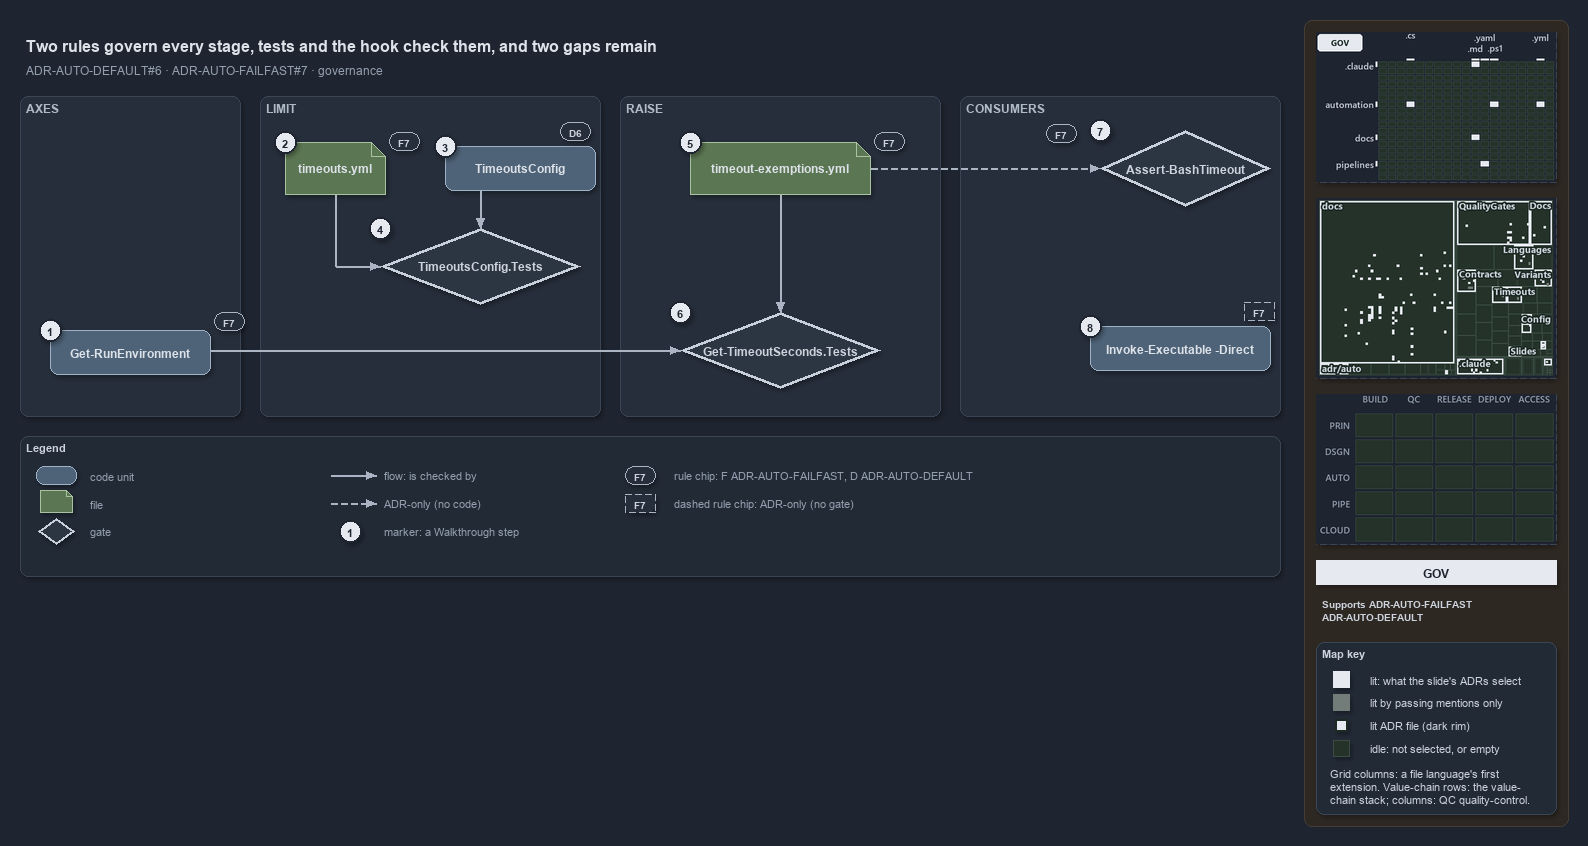

The diagram above was exported from draw.io. Its source (the exported page's mxGraphModel, read from the mxfile embedded in the PNG):
<mxGraphModel dx="1024" dy="768" grid="0" gridSize="10" guides="1" tooltips="1" connect="1" arrows="1" fold="1" page="1" pageScale="1" pageWidth="1572" pageHeight="640" background="#1E2430" math="0" shadow="1">
  <root>
    <mxCell id="0" />
    <mxCell id="1" parent="0" />
    <mxCell id="sidebar-bg" value="" style="rounded=1;arcSize=2;html=1;fillColor=#2E2823;strokeColor=#453C33;shadow=0;" vertex="1" parent="1">
      <mxGeometry x="1304" y="4" width="264" height="806" as="geometry" />
    </mxCell>
    <mxCell id="title" value="Two rules govern every stage, tests and the hook check them, and two gaps remain" style="text;html=1;align=left;verticalAlign=middle;fontSize=16;fontStyle=1;fontColor=#DDE2E9;" vertex="1" parent="1">
      <mxGeometry x="20" y="14" width="1260" height="30" as="geometry" />
    </mxCell>
    <mxCell id="subtitle" value="ADR-AUTO-DEFAULT#6 &amp;#183; ADR-AUTO-FAILFAST#7 &amp;#183; governance" style="text;html=1;align=left;verticalAlign=middle;fontSize=12;fontColor=#949FAE;" vertex="1" parent="1">
      <mxGeometry x="20" y="44" width="1240" height="20" as="geometry" />
    </mxCell>
    <mxCell id="band-axes" value="AXES" style="rounded=1;html=1;arcSize=3;fillColor=#262E3B;strokeColor=#3A4555;verticalAlign=top;align=left;spacingLeft=8;fontStyle=1;fontSize=12;fontColor=#B0BAC7;" vertex="1" parent="1">
      <mxGeometry x="20" y="80" width="220" height="320" as="geometry" />
    </mxCell>
    <mxCell id="band-limit" value="LIMIT" style="rounded=1;html=1;arcSize=3;fillColor=#262E3B;strokeColor=#3A4555;verticalAlign=top;align=left;spacingLeft=8;fontStyle=1;fontSize=12;fontColor=#B0BAC7;" vertex="1" parent="1">
      <mxGeometry x="260" y="80" width="340" height="320" as="geometry" />
    </mxCell>
    <mxCell id="band-raise" value="RAISE" style="rounded=1;html=1;arcSize=3;fillColor=#262E3B;strokeColor=#3A4555;verticalAlign=top;align=left;spacingLeft=8;fontStyle=1;fontSize=12;fontColor=#B0BAC7;" vertex="1" parent="1">
      <mxGeometry x="620" y="80" width="320" height="320" as="geometry" />
    </mxCell>
    <mxCell id="band-consumers" value="CONSUMERS" style="rounded=1;html=1;arcSize=3;fillColor=#262E3B;strokeColor=#3A4555;verticalAlign=top;align=left;spacingLeft=8;fontStyle=1;fontSize=12;fontColor=#B0BAC7;" vertex="1" parent="1">
      <mxGeometry x="960" y="80" width="320" height="320" as="geometry" />
    </mxCell>
    <mxCell id="g-env" value="&lt;b&gt;Get-RunEnvironment&lt;/b&gt;" style="rounded=1;whiteSpace=wrap;html=1;arcSize=20;fillColor=#4E6378;strokeColor=#9FB3C8;fontColor=#DDE2E9;fontSize=12;" vertex="1" parent="1">
      <mxGeometry x="50" y="314" width="160" height="44" as="geometry" />
    </mxCell>
    <mxCell id="mark-1" value="1" style="ellipse;html=1;fillColor=#E6EAF0;strokeColor=#1E2430;strokeWidth=2;fontColor=#1E2430;fontStyle=1;fontSize=11;" vertex="1" parent="1">
      <mxGeometry x="39" y="303" width="22" height="22" as="geometry" />
    </mxCell>
    <mxCell id="chip-env" value="F7" style="rounded=1;arcSize=50;whiteSpace=wrap;html=1;fillColor=#262E3B;strokeColor=#AAB4C3;fontColor=#CDD3DC;fontStyle=1;fontSize=10.5;" vertex="1" parent="1">
      <mxGeometry x="214" y="296" width="30" height="18" as="geometry" />
    </mxCell>
    <mxCell id="g-yml" value="&lt;b&gt;timeouts.yml&lt;/b&gt;" style="shape=note;size=14;whiteSpace=wrap;html=1;fillColor=#5B7653;strokeColor=#A9C29F;fontColor=#DDE2E9;fontSize=12;" vertex="1" parent="1">
      <mxGeometry x="285" y="126" width="100" height="52" as="geometry" />
    </mxCell>
    <mxCell id="mark-2" value="2" style="ellipse;html=1;fillColor=#E6EAF0;strokeColor=#1E2430;strokeWidth=2;fontColor=#1E2430;fontStyle=1;fontSize=11;" vertex="1" parent="1">
      <mxGeometry x="274" y="115" width="22" height="22" as="geometry" />
    </mxCell>
    <mxCell id="chip-yml" value="F7" style="rounded=1;arcSize=50;whiteSpace=wrap;html=1;fillColor=#262E3B;strokeColor=#AAB4C3;fontColor=#CDD3DC;fontStyle=1;fontSize=10.5;" vertex="1" parent="1">
      <mxGeometry x="389" y="116" width="30" height="18" as="geometry" />
    </mxCell>
    <mxCell id="g-config" value="&lt;b&gt;TimeoutsConfig&lt;/b&gt;" style="rounded=1;whiteSpace=wrap;html=1;arcSize=20;fillColor=#4E6378;strokeColor=#9FB3C8;fontColor=#DDE2E9;fontSize=12;" vertex="1" parent="1">
      <mxGeometry x="445" y="130" width="150" height="44" as="geometry" />
    </mxCell>
    <mxCell id="mark-3" value="3" style="ellipse;html=1;fillColor=#E6EAF0;strokeColor=#1E2430;strokeWidth=2;fontColor=#1E2430;fontStyle=1;fontSize=11;" vertex="1" parent="1">
      <mxGeometry x="434" y="119" width="22" height="22" as="geometry" />
    </mxCell>
    <mxCell id="chip-config" value="D6" style="rounded=1;arcSize=50;whiteSpace=wrap;html=1;fillColor=#262E3B;strokeColor=#AAB4C3;fontColor=#CDD3DC;fontStyle=1;fontSize=10.5;" vertex="1" parent="1">
      <mxGeometry x="560" y="106" width="30" height="18" as="geometry" />
    </mxCell>
    <mxCell id="g-cfgtest" value="&lt;b&gt;TimeoutsConfig.Tests&lt;/b&gt;" style="rhombus;whiteSpace=wrap;html=1;fillColor=#2C3542;strokeColor=#C7D0DB;strokeWidth=3;fontColor=#CDD3DC;fontSize=12;" vertex="1" parent="1">
      <mxGeometry x="380" y="212" width="200" height="76" as="geometry" />
    </mxCell>
    <mxCell id="mark-4" value="4" style="ellipse;html=1;fillColor=#E6EAF0;strokeColor=#1E2430;strokeWidth=2;fontColor=#1E2430;fontStyle=1;fontSize=11;" vertex="1" parent="1">
      <mxGeometry x="369" y="201" width="22" height="22" as="geometry" />
    </mxCell>
    <mxCell id="g-exyml" value="&lt;b&gt;timeout-exemptions.yml&lt;/b&gt;" style="shape=note;size=14;whiteSpace=wrap;html=1;fillColor=#5B7653;strokeColor=#A9C29F;fontColor=#DDE2E9;fontSize=12;" vertex="1" parent="1">
      <mxGeometry x="690" y="126" width="180" height="52" as="geometry" />
    </mxCell>
    <mxCell id="mark-5" value="5" style="ellipse;html=1;fillColor=#E6EAF0;strokeColor=#1E2430;strokeWidth=2;fontColor=#1E2430;fontStyle=1;fontSize=11;" vertex="1" parent="1">
      <mxGeometry x="679" y="115" width="22" height="22" as="geometry" />
    </mxCell>
    <mxCell id="chip-exyml" value="F7" style="rounded=1;arcSize=50;whiteSpace=wrap;html=1;fillColor=#262E3B;strokeColor=#AAB4C3;fontColor=#CDD3DC;fontStyle=1;fontSize=10.5;" vertex="1" parent="1">
      <mxGeometry x="874" y="116" width="30" height="18" as="geometry" />
    </mxCell>
    <mxCell id="g-gtstest" value="&lt;b&gt;Get-TimeoutSeconds.Tests&lt;/b&gt;" style="rhombus;whiteSpace=wrap;html=1;fillColor=#2C3542;strokeColor=#C7D0DB;strokeWidth=3;fontColor=#CDD3DC;fontSize=12;" vertex="1" parent="1">
      <mxGeometry x="680" y="296" width="200" height="76" as="geometry" />
    </mxCell>
    <mxCell id="mark-6" value="6" style="ellipse;html=1;fillColor=#E6EAF0;strokeColor=#1E2430;strokeWidth=2;fontColor=#1E2430;fontStyle=1;fontSize=11;" vertex="1" parent="1">
      <mxGeometry x="669" y="285" width="22" height="22" as="geometry" />
    </mxCell>
    <mxCell id="g-hook" value="&lt;b&gt;Assert-BashTimeout&lt;/b&gt;" style="rhombus;whiteSpace=wrap;html=1;fillColor=#2C3542;strokeColor=#C7D0DB;strokeWidth=3;fontColor=#CDD3DC;fontSize=12;" vertex="1" parent="1">
      <mxGeometry x="1100" y="114" width="170" height="76" as="geometry" />
    </mxCell>
    <mxCell id="mark-7" value="7" style="ellipse;html=1;fillColor=#E6EAF0;strokeColor=#1E2430;strokeWidth=2;fontColor=#1E2430;fontStyle=1;fontSize=11;" vertex="1" parent="1">
      <mxGeometry x="1089" y="103" width="22" height="22" as="geometry" />
    </mxCell>
    <mxCell id="chip-hook" value="F7" style="rounded=1;arcSize=50;whiteSpace=wrap;html=1;fillColor=#262E3B;strokeColor=#AAB4C3;fontColor=#CDD3DC;fontStyle=1;fontSize=10.5;" vertex="1" parent="1">
      <mxGeometry x="1046" y="108" width="30" height="18" as="geometry" />
    </mxCell>
    <mxCell id="g-direct" value="&lt;b&gt;Invoke-Executable -Direct&lt;/b&gt;" style="rounded=1;whiteSpace=wrap;html=1;arcSize=20;fillColor=#4E6378;strokeColor=#9FB3C8;fontColor=#DDE2E9;fontSize=12;" vertex="1" parent="1">
      <mxGeometry x="1090" y="310" width="180" height="44" as="geometry" />
    </mxCell>
    <mxCell id="mark-8" value="8" style="ellipse;html=1;fillColor=#E6EAF0;strokeColor=#1E2430;strokeWidth=2;fontColor=#1E2430;fontStyle=1;fontSize=11;" vertex="1" parent="1">
      <mxGeometry x="1079" y="299" width="22" height="22" as="geometry" />
    </mxCell>
    <mxCell id="chip-direct" value="F7" style="rounded=1;arcSize=50;whiteSpace=wrap;html=1;fillColor=#262E3B;strokeColor=#AAB4C3;fontColor=#CDD3DC;fontStyle=1;fontSize=10.5;dashed=1;" vertex="1" parent="1">
      <mxGeometry x="1244" y="286" width="30" height="18" as="geometry" />
    </mxCell>
    <mxCell id="p-e-config-cfgtest-a" value="" style="text;html=1;strokeColor=none;fillColor=none;" vertex="1" parent="1">
      <mxGeometry x="480" y="174" width="1" height="1" as="geometry" />
    </mxCell>
    <mxCell id="p-e-config-cfgtest-b" value="" style="text;html=1;strokeColor=none;fillColor=none;" vertex="1" parent="1">
      <mxGeometry x="480" y="212" width="1" height="1" as="geometry" />
    </mxCell>
    <mxCell id="e-config-cfgtest" value="" style="edgeStyle=orthogonalEdgeStyle;rounded=1;html=1;fontSize=10;fontColor=#CDD3DC;endArrow=block;strokeColor=#AAB4C3;labelBackgroundColor=#1E2430;shadow=0;" edge="1" parent="1" source="p-e-config-cfgtest-a" target="p-e-config-cfgtest-b">
      <mxGeometry relative="1" as="geometry" />
    </mxCell>
    <mxCell id="p-e-yml-cfgtest-1-a" value="" style="text;html=1;strokeColor=none;fillColor=none;" vertex="1" parent="1">
      <mxGeometry x="335" y="178" width="1" height="1" as="geometry" />
    </mxCell>
    <mxCell id="p-e-yml-cfgtest-1-b" value="" style="text;html=1;strokeColor=none;fillColor=none;" vertex="1" parent="1">
      <mxGeometry x="335" y="250" width="1" height="1" as="geometry" />
    </mxCell>
    <mxCell id="e-yml-cfgtest-1" value="" style="edgeStyle=orthogonalEdgeStyle;rounded=1;html=1;fontSize=10;fontColor=#CDD3DC;endArrow=none;strokeColor=#AAB4C3;labelBackgroundColor=#1E2430;shadow=0;" edge="1" parent="1" source="p-e-yml-cfgtest-1-a" target="p-e-yml-cfgtest-1-b">
      <mxGeometry relative="1" as="geometry" />
    </mxCell>
    <mxCell id="p-e-yml-cfgtest-2-a" value="" style="text;html=1;strokeColor=none;fillColor=none;" vertex="1" parent="1">
      <mxGeometry x="335" y="250" width="1" height="1" as="geometry" />
    </mxCell>
    <mxCell id="p-e-yml-cfgtest-2-b" value="" style="text;html=1;strokeColor=none;fillColor=none;" vertex="1" parent="1">
      <mxGeometry x="380" y="250" width="1" height="1" as="geometry" />
    </mxCell>
    <mxCell id="e-yml-cfgtest-2" value="" style="edgeStyle=orthogonalEdgeStyle;rounded=1;html=1;fontSize=10;fontColor=#CDD3DC;endArrow=block;strokeColor=#AAB4C3;labelBackgroundColor=#1E2430;shadow=0;" edge="1" parent="1" source="p-e-yml-cfgtest-2-a" target="p-e-yml-cfgtest-2-b">
      <mxGeometry relative="1" as="geometry" />
    </mxCell>
    <mxCell id="p-e-exyml-gtstest-a" value="" style="text;html=1;strokeColor=none;fillColor=none;" vertex="1" parent="1">
      <mxGeometry x="780" y="178" width="1" height="1" as="geometry" />
    </mxCell>
    <mxCell id="p-e-exyml-gtstest-b" value="" style="text;html=1;strokeColor=none;fillColor=none;" vertex="1" parent="1">
      <mxGeometry x="780" y="296" width="1" height="1" as="geometry" />
    </mxCell>
    <mxCell id="e-exyml-gtstest" value="" style="edgeStyle=orthogonalEdgeStyle;rounded=1;html=1;fontSize=10;fontColor=#CDD3DC;endArrow=block;strokeColor=#AAB4C3;labelBackgroundColor=#1E2430;shadow=0;" edge="1" parent="1" source="p-e-exyml-gtstest-a" target="p-e-exyml-gtstest-b">
      <mxGeometry relative="1" as="geometry" />
    </mxCell>
    <mxCell id="p-e-env-gtstest-a" value="" style="text;html=1;strokeColor=none;fillColor=none;" vertex="1" parent="1">
      <mxGeometry x="210" y="334" width="1" height="1" as="geometry" />
    </mxCell>
    <mxCell id="p-e-env-gtstest-b" value="" style="text;html=1;strokeColor=none;fillColor=none;" vertex="1" parent="1">
      <mxGeometry x="680" y="334" width="1" height="1" as="geometry" />
    </mxCell>
    <mxCell id="e-env-gtstest" value="" style="edgeStyle=orthogonalEdgeStyle;rounded=1;html=1;fontSize=10;fontColor=#CDD3DC;endArrow=block;strokeColor=#AAB4C3;labelBackgroundColor=#1E2430;shadow=0;" edge="1" parent="1" source="p-e-env-gtstest-a" target="p-e-env-gtstest-b">
      <mxGeometry relative="1" as="geometry" />
    </mxCell>
    <mxCell id="p-e-exyml-hook-a" value="" style="text;html=1;strokeColor=none;fillColor=none;" vertex="1" parent="1">
      <mxGeometry x="870" y="152" width="1" height="1" as="geometry" />
    </mxCell>
    <mxCell id="p-e-exyml-hook-b" value="" style="text;html=1;strokeColor=none;fillColor=none;" vertex="1" parent="1">
      <mxGeometry x="1100" y="152" width="1" height="1" as="geometry" />
    </mxCell>
    <mxCell id="e-exyml-hook" value="" style="edgeStyle=orthogonalEdgeStyle;rounded=1;html=1;fontSize=10;fontColor=#CDD3DC;endArrow=block;strokeColor=#AAB4C3;labelBackgroundColor=#1E2430;shadow=0;dashed=1;" edge="1" parent="1" source="p-e-exyml-hook-a" target="p-e-exyml-hook-b">
      <mxGeometry relative="1" as="geometry" />
    </mxCell>
    <mxCell id="legend" value="&lt;b&gt;Legend&lt;/b&gt;" style="rounded=1;whiteSpace=wrap;html=1;arcSize=6;fillColor=#222A36;strokeColor=#3A4555;align=left;verticalAlign=top;spacing=8;fontSize=11;fontColor=#CDD3DC;" vertex="1" parent="1">
      <mxGeometry x="20" y="420" width="1260" height="140" as="geometry" />
    </mxCell>
    <mxCell id="lg-0" value="" style="rounded=1;html=1;arcSize=20;fillColor=#4E6378;strokeColor=#9FB3C8;" vertex="1" parent="1">
      <mxGeometry x="36" y="450" width="40" height="18" as="geometry" />
    </mxCell>
    <mxCell id="lg-0-t" value="code unit" style="text;html=1;align=left;verticalAlign=middle;fontSize=11;fontColor=#949FAE;" vertex="1" parent="1">
      <mxGeometry x="84" y="449" width="230" height="20" as="geometry" />
    </mxCell>
    <mxCell id="lg-1" value="" style="shape=note;size=6;html=1;fillColor=#5B7653;strokeColor=#A9C29F;" vertex="1" parent="1">
      <mxGeometry x="40" y="474" width="32" height="22" as="geometry" />
    </mxCell>
    <mxCell id="lg-1-t" value="file" style="text;html=1;align=left;verticalAlign=middle;fontSize=11;fontColor=#949FAE;" vertex="1" parent="1">
      <mxGeometry x="84" y="477" width="230" height="20" as="geometry" />
    </mxCell>
    <mxCell id="lg-2" value="" style="rhombus;html=1;fillColor=#2C3542;strokeColor=#C7D0DB;strokeWidth=2;fontColor=#CDD3DC;" vertex="1" parent="1">
      <mxGeometry x="38" y="502" width="36" height="26" as="geometry" />
    </mxCell>
    <mxCell id="lg-2-t" value="gate" style="text;html=1;align=left;verticalAlign=middle;fontSize=11;fontColor=#949FAE;" vertex="1" parent="1">
      <mxGeometry x="84" y="505" width="230" height="20" as="geometry" />
    </mxCell>
    <mxCell id="lg-3-a" value="" style="text;html=1;strokeColor=none;fillColor=none;" vertex="1" parent="1">
      <mxGeometry x="330" y="459" width="1" height="1" as="geometry" />
    </mxCell>
    <mxCell id="lg-3-b" value="" style="text;html=1;strokeColor=none;fillColor=none;" vertex="1" parent="1">
      <mxGeometry x="376" y="459" width="1" height="1" as="geometry" />
    </mxCell>
    <mxCell id="lg-3" value="" style="edgeStyle=orthogonalEdgeStyle;rounded=1;html=1;fontSize=10;fontColor=#CDD3DC;endArrow=block;strokeColor=#AAB4C3;labelBackgroundColor=#1E2430;shadow=0;" edge="1" parent="1" source="lg-3-a" target="lg-3-b">
      <mxGeometry relative="1" as="geometry" />
    </mxCell>
    <mxCell id="lg-3-t" value="flow: is checked by" style="text;html=1;align=left;verticalAlign=middle;fontSize=11;fontColor=#949FAE;" vertex="1" parent="1">
      <mxGeometry x="378" y="449" width="230" height="20" as="geometry" />
    </mxCell>
    <mxCell id="lg-4-a" value="" style="text;html=1;strokeColor=none;fillColor=none;" vertex="1" parent="1">
      <mxGeometry x="330" y="487" width="1" height="1" as="geometry" />
    </mxCell>
    <mxCell id="lg-4-b" value="" style="text;html=1;strokeColor=none;fillColor=none;" vertex="1" parent="1">
      <mxGeometry x="376" y="487" width="1" height="1" as="geometry" />
    </mxCell>
    <mxCell id="lg-4" value="" style="edgeStyle=orthogonalEdgeStyle;rounded=1;html=1;fontSize=10;fontColor=#CDD3DC;endArrow=block;strokeColor=#AAB4C3;labelBackgroundColor=#1E2430;shadow=0;dashed=1;" edge="1" parent="1" source="lg-4-a" target="lg-4-b">
      <mxGeometry relative="1" as="geometry" />
    </mxCell>
    <mxCell id="lg-4-t" value="ADR-only (no code)" style="text;html=1;align=left;verticalAlign=middle;fontSize=11;fontColor=#949FAE;" vertex="1" parent="1">
      <mxGeometry x="378" y="477" width="230" height="20" as="geometry" />
    </mxCell>
    <mxCell id="lg-5" value="1" style="ellipse;html=1;fillColor=#E6EAF0;strokeColor=#1E2430;strokeWidth=2;fontColor=#1E2430;fontStyle=1;fontSize=11;" vertex="1" parent="1">
      <mxGeometry x="339" y="504" width="22" height="22" as="geometry" />
    </mxCell>
    <mxCell id="lg-5-t" value="marker: a Walkthrough step" style="text;html=1;align=left;verticalAlign=middle;fontSize=11;fontColor=#949FAE;" vertex="1" parent="1">
      <mxGeometry x="378" y="505" width="230" height="20" as="geometry" />
    </mxCell>
    <mxCell id="lg-6" value="F7" style="rounded=1;arcSize=50;whiteSpace=wrap;html=1;fillColor=#262E3B;strokeColor=#AAB4C3;fontColor=#CDD3DC;fontStyle=1;fontSize=10.5;" vertex="1" parent="1">
      <mxGeometry x="625" y="450" width="30" height="18" as="geometry" />
    </mxCell>
    <mxCell id="lg-6-t" value="rule chip: F ADR-AUTO-FAILFAST, D ADR-AUTO-DEFAULT" style="text;html=1;align=left;verticalAlign=middle;fontSize=11;fontColor=#949FAE;" vertex="1" parent="1">
      <mxGeometry x="668" y="449" width="230" height="20" as="geometry" />
    </mxCell>
    <mxCell id="lg-7" value="F7" style="rounded=1;arcSize=50;whiteSpace=wrap;html=1;fillColor=#262E3B;strokeColor=#AAB4C3;fontColor=#CDD3DC;fontStyle=1;fontSize=10.5;dashed=1;" vertex="1" parent="1">
      <mxGeometry x="625" y="478" width="30" height="18" as="geometry" />
    </mxCell>
    <mxCell id="lg-7-t" value="dashed rule chip: ADR-only (no gate)" style="text;html=1;align=left;verticalAlign=middle;fontSize=11;fontColor=#949FAE;" vertex="1" parent="1">
      <mxGeometry x="668" y="477" width="230" height="20" as="geometry" />
    </mxCell>
    <mxCell id="minimap-grid" value="" style="shape=image;imageAspect=0;rounded=1;arcSize=4;whiteSpace=wrap;html=1;fillColor=#262E3B;strokeColor=#3A4555;dashed=1;fontColor=#949FAE;fontSize=11;image=data:image/png,(base64 omitted: 12400 chars);" vertex="1" parent="1">
      <mxGeometry x="1316" y="16" width="240" height="150" as="geometry" />
    </mxCell>
    <mxCell id="minimap-tree" value="" style="shape=image;imageAspect=0;rounded=1;arcSize=4;whiteSpace=wrap;html=1;fillColor=#262E3B;strokeColor=#3A4555;dashed=1;fontColor=#949FAE;fontSize=11;image=data:image/png,(base64 omitted: 29620 chars);" vertex="1" parent="1">
      <mxGeometry x="1316" y="182" width="240" height="180" as="geometry" />
    </mxCell>
    <mxCell id="minimap-chain" value="" style="shape=image;imageAspect=0;rounded=1;arcSize=4;whiteSpace=wrap;html=1;fillColor=#262E3B;strokeColor=#3A4555;dashed=1;fontColor=#949FAE;fontSize=11;image=data:image/png,(base64 omitted: 11912 chars);" vertex="1" parent="1">
      <mxGeometry x="1316" y="378" width="240" height="150" as="geometry" />
    </mxCell>
    <mxCell id="lens-badge" value="GOV" style="rounded=0;whiteSpace=wrap;html=1;align=center;verticalAlign=middle;fontSize=12;fontStyle=1;fontColor=#1E2430;fillColor=#E6EAF0;strokeColor=none;" vertex="1" parent="1">
      <mxGeometry x="1316" y="544" width="240" height="24" as="geometry" />
    </mxCell>
    <mxCell id="supports" value="&lt;b&gt;Supports&lt;/b&gt; ADR-AUTO-FAILFAST&lt;br&gt;ADR-AUTO-DEFAULT" style="text;html=1;whiteSpace=wrap;align=left;verticalAlign=top;fontSize=10.5;fontColor=#CDD3DC;" vertex="1" parent="1">
      <mxGeometry x="1316" y="576" width="240" height="38" as="geometry" />
    </mxCell>
    <mxCell id="mapkey" value="&lt;b&gt;Map key&lt;/b&gt;" style="rounded=1;arcSize=6;whiteSpace=wrap;html=1;align=left;verticalAlign=top;fontSize=11;fontColor=#CDD3DC;fillColor=#222A36;strokeColor=#3A4555;spacingLeft=8;spacingTop=2;" vertex="1" parent="1">
      <mxGeometry x="1316" y="626" width="240" height="172" as="geometry" />
    </mxCell>
    <mxCell id="mapkey-lit" value="" style="rounded=0;html=1;fillColor=#E6EAF0;strokeColor=#E6EAF0;" vertex="1" parent="1">
      <mxGeometry x="1333.0" y="655.0" width="16" height="16" as="geometry" />
    </mxCell>
    <mxCell id="mapkey-lit-text" value="lit: what the slide's ADRs select" style="text;html=1;align=left;verticalAlign=middle;fontSize=11;fontColor=#CDD3DC;" vertex="1" parent="1">
      <mxGeometry x="1364" y="653" width="184" height="20" as="geometry" />
    </mxCell>
    <mxCell id="mapkey-touched" value="" style="rounded=0;html=1;fillColor=#727C79;strokeColor=#727C79;" vertex="1" parent="1">
      <mxGeometry x="1333.0" y="678.0" width="16" height="16" as="geometry" />
    </mxCell>
    <mxCell id="mapkey-touched-text" value="lit by passing mentions only" style="text;html=1;align=left;verticalAlign=middle;fontSize=11;fontColor=#CDD3DC;" vertex="1" parent="1">
      <mxGeometry x="1364" y="676" width="184" height="20" as="geometry" />
    </mxCell>
    <mxCell id="mapkey-adr" value="" style="rounded=0;html=1;fillColor=#E6EAF0;strokeColor=#1C2A24;strokeWidth=2;" vertex="1" parent="1">
      <mxGeometry x="1335.0" y="703.0" width="12" height="12" as="geometry" />
    </mxCell>
    <mxCell id="mapkey-adr-text" value="lit ADR file (dark rim)" style="text;html=1;align=left;verticalAlign=middle;fontSize=11;fontColor=#CDD3DC;" vertex="1" parent="1">
      <mxGeometry x="1364" y="699" width="184" height="20" as="geometry" />
    </mxCell>
    <mxCell id="mapkey-idle" value="" style="rounded=0;html=1;fillColor=#243229;strokeColor=#3B4D43;" vertex="1" parent="1">
      <mxGeometry x="1333.0" y="724.0" width="16" height="16" as="geometry" />
    </mxCell>
    <mxCell id="mapkey-idle-text" value="idle: not selected, or empty" style="text;html=1;align=left;verticalAlign=middle;fontSize=11;fontColor=#CDD3DC;" vertex="1" parent="1">
      <mxGeometry x="1364" y="722" width="184" height="20" as="geometry" />
    </mxCell>
    <mxCell id="mapkey-codes" value="Grid columns: a file language's first&lt;br&gt;extension. Value-chain rows: the value-&lt;br&gt;chain stack; columns: QC quality-control." style="text;html=1;align=left;verticalAlign=top;whiteSpace=wrap;fontSize=11;fontColor=#CDD3DC;" vertex="1" parent="1">
      <mxGeometry x="1324" y="746" width="224" height="46" as="geometry" />
    </mxCell>
  </root>
</mxGraphModel>